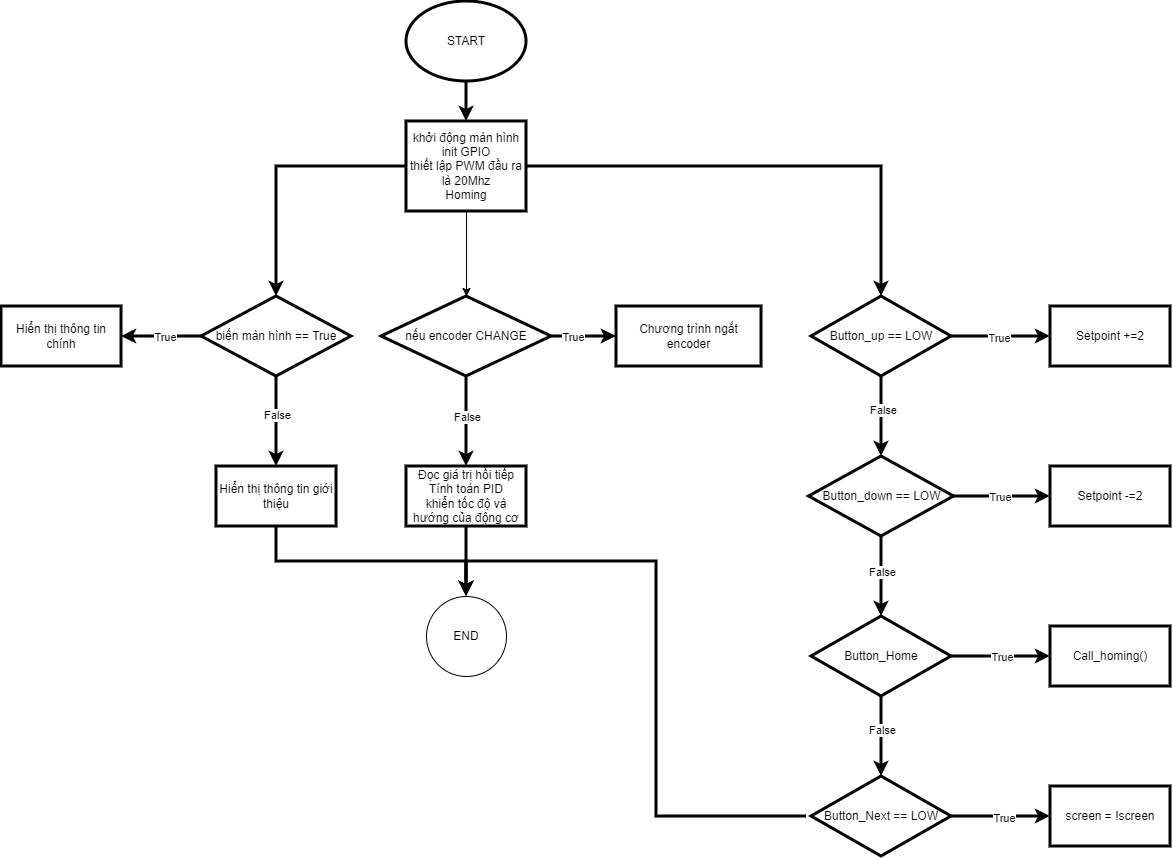

The diagram above was exported from draw.io. Its source (the exported page's mxGraphModel, read from the mxfile embedded in the PNG):
<mxGraphModel dx="2363" dy="1260" grid="1" gridSize="10" guides="1" tooltips="1" connect="1" arrows="1" fold="1" page="1" pageScale="1" pageWidth="1169" pageHeight="827" math="0" shadow="0">
  <root>
    <mxCell id="0" />
    <mxCell id="1" parent="0" />
    <mxCell id="8bwOARBPd9ihP9GhhveL-3" value="" style="edgeStyle=orthogonalEdgeStyle;rounded=0;orthogonalLoop=1;jettySize=auto;html=1;strokeWidth=3;" edge="1" parent="1" source="8bwOARBPd9ihP9GhhveL-1" target="8bwOARBPd9ihP9GhhveL-2">
      <mxGeometry relative="1" as="geometry" />
    </mxCell>
    <mxCell id="8bwOARBPd9ihP9GhhveL-1" value="START" style="ellipse;whiteSpace=wrap;html=1;strokeWidth=3;" vertex="1" parent="1">
      <mxGeometry x="525" y="20" width="120" height="80" as="geometry" />
    </mxCell>
    <mxCell id="8bwOARBPd9ihP9GhhveL-7" value="" style="edgeStyle=orthogonalEdgeStyle;rounded=0;orthogonalLoop=1;jettySize=auto;html=1;" edge="1" parent="1" source="8bwOARBPd9ihP9GhhveL-2" target="8bwOARBPd9ihP9GhhveL-6">
      <mxGeometry relative="1" as="geometry" />
    </mxCell>
    <mxCell id="8bwOARBPd9ihP9GhhveL-25" style="edgeStyle=orthogonalEdgeStyle;rounded=0;orthogonalLoop=1;jettySize=auto;html=1;exitX=0;exitY=0.5;exitDx=0;exitDy=0;entryX=0.5;entryY=0;entryDx=0;entryDy=0;strokeWidth=3;" edge="1" parent="1" source="8bwOARBPd9ihP9GhhveL-2" target="8bwOARBPd9ihP9GhhveL-16">
      <mxGeometry relative="1" as="geometry" />
    </mxCell>
    <mxCell id="8bwOARBPd9ihP9GhhveL-30" value="" style="edgeStyle=orthogonalEdgeStyle;rounded=0;orthogonalLoop=1;jettySize=auto;html=1;strokeWidth=3;" edge="1" parent="1" source="8bwOARBPd9ihP9GhhveL-2" target="8bwOARBPd9ihP9GhhveL-29">
      <mxGeometry relative="1" as="geometry" />
    </mxCell>
    <mxCell id="8bwOARBPd9ihP9GhhveL-2" value="khởi động màn hình&lt;br&gt;init GPIO&lt;br&gt;thiết lập PWM đầu ra là 20Mhz&lt;div&gt;Homing&lt;/div&gt;" style="whiteSpace=wrap;html=1;strokeWidth=3;" vertex="1" parent="1">
      <mxGeometry x="525" y="140" width="120" height="90" as="geometry" />
    </mxCell>
    <mxCell id="8bwOARBPd9ihP9GhhveL-9" value="" style="edgeStyle=orthogonalEdgeStyle;rounded=0;orthogonalLoop=1;jettySize=auto;html=1;strokeWidth=3;" edge="1" parent="1" source="8bwOARBPd9ihP9GhhveL-6" target="8bwOARBPd9ihP9GhhveL-8">
      <mxGeometry relative="1" as="geometry" />
    </mxCell>
    <mxCell id="8bwOARBPd9ihP9GhhveL-14" value="True" style="edgeLabel;html=1;align=center;verticalAlign=middle;resizable=0;points=[];" vertex="1" connectable="0" parent="8bwOARBPd9ihP9GhhveL-9">
      <mxGeometry x="-0.0154" y="-1" relative="1" as="geometry">
        <mxPoint x="-11" y="-1" as="offset" />
      </mxGeometry>
    </mxCell>
    <mxCell id="8bwOARBPd9ihP9GhhveL-13" value="" style="edgeStyle=orthogonalEdgeStyle;rounded=0;orthogonalLoop=1;jettySize=auto;html=1;strokeWidth=3;" edge="1" parent="1" source="8bwOARBPd9ihP9GhhveL-6" target="8bwOARBPd9ihP9GhhveL-12">
      <mxGeometry relative="1" as="geometry" />
    </mxCell>
    <mxCell id="8bwOARBPd9ihP9GhhveL-15" value="False" style="edgeLabel;html=1;align=center;verticalAlign=middle;resizable=0;points=[];" vertex="1" connectable="0" parent="8bwOARBPd9ihP9GhhveL-13">
      <mxGeometry x="-0.1111" relative="1" as="geometry">
        <mxPoint as="offset" />
      </mxGeometry>
    </mxCell>
    <mxCell id="8bwOARBPd9ihP9GhhveL-6" value="nếu encoder CHANGE" style="rhombus;whiteSpace=wrap;html=1;strokeWidth=3;" vertex="1" parent="1">
      <mxGeometry x="500" y="315" width="170" height="80" as="geometry" />
    </mxCell>
    <mxCell id="8bwOARBPd9ihP9GhhveL-8" value="Chương trình ngắt encoder" style="whiteSpace=wrap;html=1;strokeWidth=3;" vertex="1" parent="1">
      <mxGeometry x="735" y="325" width="145" height="60" as="geometry" />
    </mxCell>
    <mxCell id="8bwOARBPd9ihP9GhhveL-27" value="" style="edgeStyle=orthogonalEdgeStyle;rounded=0;orthogonalLoop=1;jettySize=auto;html=1;strokeWidth=3;" edge="1" parent="1" source="8bwOARBPd9ihP9GhhveL-12" target="8bwOARBPd9ihP9GhhveL-26">
      <mxGeometry relative="1" as="geometry" />
    </mxCell>
    <mxCell id="8bwOARBPd9ihP9GhhveL-12" value="Đọc giá trị hồi tiếp&lt;br&gt;Tính toán PID&lt;br&gt;khiển tốc độ và hướng của động cơ" style="whiteSpace=wrap;html=1;strokeWidth=3;" vertex="1" parent="1">
      <mxGeometry x="525" y="485" width="120" height="60" as="geometry" />
    </mxCell>
    <mxCell id="8bwOARBPd9ihP9GhhveL-19" value="" style="edgeStyle=orthogonalEdgeStyle;rounded=0;orthogonalLoop=1;jettySize=auto;html=1;strokeWidth=3;" edge="1" parent="1" source="8bwOARBPd9ihP9GhhveL-16" target="8bwOARBPd9ihP9GhhveL-18">
      <mxGeometry relative="1" as="geometry" />
    </mxCell>
    <mxCell id="8bwOARBPd9ihP9GhhveL-53" value="True" style="edgeLabel;html=1;align=center;verticalAlign=middle;resizable=0;points=[];" vertex="1" connectable="0" parent="8bwOARBPd9ihP9GhhveL-19">
      <mxGeometry x="-0.1" relative="1" as="geometry">
        <mxPoint as="offset" />
      </mxGeometry>
    </mxCell>
    <mxCell id="8bwOARBPd9ihP9GhhveL-24" value="" style="edgeStyle=orthogonalEdgeStyle;rounded=0;orthogonalLoop=1;jettySize=auto;html=1;strokeWidth=3;" edge="1" parent="1" source="8bwOARBPd9ihP9GhhveL-16" target="8bwOARBPd9ihP9GhhveL-23">
      <mxGeometry relative="1" as="geometry" />
    </mxCell>
    <mxCell id="8bwOARBPd9ihP9GhhveL-54" value="False" style="edgeLabel;html=1;align=center;verticalAlign=middle;resizable=0;points=[];" vertex="1" connectable="0" parent="8bwOARBPd9ihP9GhhveL-24">
      <mxGeometry x="-0.1556" relative="1" as="geometry">
        <mxPoint as="offset" />
      </mxGeometry>
    </mxCell>
    <mxCell id="8bwOARBPd9ihP9GhhveL-16" value="biến màn hình == True" style="rhombus;whiteSpace=wrap;html=1;strokeWidth=3;" vertex="1" parent="1">
      <mxGeometry x="320" y="315" width="150" height="80" as="geometry" />
    </mxCell>
    <mxCell id="8bwOARBPd9ihP9GhhveL-18" value="Hiển thị thông tin chính" style="whiteSpace=wrap;html=1;strokeWidth=3;" vertex="1" parent="1">
      <mxGeometry x="120" y="325" width="120" height="60" as="geometry" />
    </mxCell>
    <mxCell id="8bwOARBPd9ihP9GhhveL-28" style="edgeStyle=orthogonalEdgeStyle;rounded=0;orthogonalLoop=1;jettySize=auto;html=1;exitX=0.5;exitY=1;exitDx=0;exitDy=0;entryX=0.5;entryY=0;entryDx=0;entryDy=0;strokeWidth=3;" edge="1" parent="1" source="8bwOARBPd9ihP9GhhveL-23" target="8bwOARBPd9ihP9GhhveL-26">
      <mxGeometry relative="1" as="geometry" />
    </mxCell>
    <mxCell id="8bwOARBPd9ihP9GhhveL-23" value="Hiển thị thông tin giới thiệu" style="whiteSpace=wrap;html=1;strokeWidth=3;" vertex="1" parent="1">
      <mxGeometry x="335" y="485" width="120" height="60" as="geometry" />
    </mxCell>
    <mxCell id="8bwOARBPd9ihP9GhhveL-26" value="END" style="ellipse;whiteSpace=wrap;html=1;" vertex="1" parent="1">
      <mxGeometry x="545" y="615" width="80" height="80" as="geometry" />
    </mxCell>
    <mxCell id="8bwOARBPd9ihP9GhhveL-32" value="" style="edgeStyle=orthogonalEdgeStyle;rounded=0;orthogonalLoop=1;jettySize=auto;html=1;strokeWidth=3;" edge="1" parent="1" source="8bwOARBPd9ihP9GhhveL-29" target="8bwOARBPd9ihP9GhhveL-31">
      <mxGeometry relative="1" as="geometry" />
    </mxCell>
    <mxCell id="8bwOARBPd9ihP9GhhveL-46" value="True" style="edgeLabel;html=1;align=center;verticalAlign=middle;resizable=0;points=[];" vertex="1" connectable="0" parent="8bwOARBPd9ihP9GhhveL-32">
      <mxGeometry x="-0.0505" y="-1" relative="1" as="geometry">
        <mxPoint as="offset" />
      </mxGeometry>
    </mxCell>
    <mxCell id="8bwOARBPd9ihP9GhhveL-34" value="" style="edgeStyle=orthogonalEdgeStyle;rounded=0;orthogonalLoop=1;jettySize=auto;html=1;strokeWidth=3;" edge="1" parent="1" source="8bwOARBPd9ihP9GhhveL-29" target="8bwOARBPd9ihP9GhhveL-33">
      <mxGeometry relative="1" as="geometry" />
    </mxCell>
    <mxCell id="8bwOARBPd9ihP9GhhveL-50" value="False" style="edgeLabel;html=1;align=center;verticalAlign=middle;resizable=0;points=[];" vertex="1" connectable="0" parent="8bwOARBPd9ihP9GhhveL-34">
      <mxGeometry x="-0.15" y="1" relative="1" as="geometry">
        <mxPoint as="offset" />
      </mxGeometry>
    </mxCell>
    <mxCell id="8bwOARBPd9ihP9GhhveL-29" value="Button_up == LOW" style="rhombus;whiteSpace=wrap;html=1;strokeWidth=3;" vertex="1" parent="1">
      <mxGeometry x="930" y="315" width="140" height="80" as="geometry" />
    </mxCell>
    <mxCell id="8bwOARBPd9ihP9GhhveL-31" value="Setpoint +=2" style="whiteSpace=wrap;html=1;strokeWidth=3;" vertex="1" parent="1">
      <mxGeometry x="1169" y="325" width="120" height="60" as="geometry" />
    </mxCell>
    <mxCell id="8bwOARBPd9ihP9GhhveL-36" value="" style="edgeStyle=orthogonalEdgeStyle;rounded=0;orthogonalLoop=1;jettySize=auto;html=1;strokeWidth=3;" edge="1" parent="1" source="8bwOARBPd9ihP9GhhveL-33" target="8bwOARBPd9ihP9GhhveL-35">
      <mxGeometry relative="1" as="geometry" />
    </mxCell>
    <mxCell id="8bwOARBPd9ihP9GhhveL-47" value="True" style="edgeLabel;html=1;align=center;verticalAlign=middle;resizable=0;points=[];" vertex="1" connectable="0" parent="8bwOARBPd9ihP9GhhveL-36">
      <mxGeometry x="-0.057" relative="1" as="geometry">
        <mxPoint x="1" as="offset" />
      </mxGeometry>
    </mxCell>
    <mxCell id="8bwOARBPd9ihP9GhhveL-38" value="" style="edgeStyle=orthogonalEdgeStyle;rounded=0;orthogonalLoop=1;jettySize=auto;html=1;strokeWidth=3;" edge="1" parent="1" source="8bwOARBPd9ihP9GhhveL-33" target="8bwOARBPd9ihP9GhhveL-37">
      <mxGeometry relative="1" as="geometry" />
    </mxCell>
    <mxCell id="8bwOARBPd9ihP9GhhveL-51" value="False" style="edgeLabel;html=1;align=center;verticalAlign=middle;resizable=0;points=[];" vertex="1" connectable="0" parent="8bwOARBPd9ihP9GhhveL-38">
      <mxGeometry x="-0.125" relative="1" as="geometry">
        <mxPoint as="offset" />
      </mxGeometry>
    </mxCell>
    <mxCell id="8bwOARBPd9ihP9GhhveL-33" value="Button_down == LOW" style="rhombus;whiteSpace=wrap;html=1;strokeWidth=3;" vertex="1" parent="1">
      <mxGeometry x="927.5" y="475" width="145" height="80" as="geometry" />
    </mxCell>
    <mxCell id="8bwOARBPd9ihP9GhhveL-35" value="Setpoint -=2" style="whiteSpace=wrap;html=1;strokeWidth=3;" vertex="1" parent="1">
      <mxGeometry x="1169" y="485" width="120" height="60" as="geometry" />
    </mxCell>
    <mxCell id="8bwOARBPd9ihP9GhhveL-40" value="" style="edgeStyle=orthogonalEdgeStyle;rounded=0;orthogonalLoop=1;jettySize=auto;html=1;strokeWidth=3;" edge="1" parent="1" source="8bwOARBPd9ihP9GhhveL-37" target="8bwOARBPd9ihP9GhhveL-39">
      <mxGeometry relative="1" as="geometry" />
    </mxCell>
    <mxCell id="8bwOARBPd9ihP9GhhveL-48" value="True" style="edgeLabel;html=1;align=center;verticalAlign=middle;resizable=0;points=[];" vertex="1" connectable="0" parent="8bwOARBPd9ihP9GhhveL-40">
      <mxGeometry x="0.0101" relative="1" as="geometry">
        <mxPoint as="offset" />
      </mxGeometry>
    </mxCell>
    <mxCell id="8bwOARBPd9ihP9GhhveL-42" value="" style="edgeStyle=orthogonalEdgeStyle;rounded=0;orthogonalLoop=1;jettySize=auto;html=1;strokeWidth=3;" edge="1" parent="1" source="8bwOARBPd9ihP9GhhveL-37" target="8bwOARBPd9ihP9GhhveL-41">
      <mxGeometry relative="1" as="geometry" />
    </mxCell>
    <mxCell id="8bwOARBPd9ihP9GhhveL-52" value="False" style="edgeLabel;html=1;align=center;verticalAlign=middle;resizable=0;points=[];" vertex="1" connectable="0" parent="8bwOARBPd9ihP9GhhveL-42">
      <mxGeometry x="-0.15" relative="1" as="geometry">
        <mxPoint as="offset" />
      </mxGeometry>
    </mxCell>
    <mxCell id="8bwOARBPd9ihP9GhhveL-37" value="Button_Home" style="rhombus;whiteSpace=wrap;html=1;strokeWidth=3;" vertex="1" parent="1">
      <mxGeometry x="930" y="635" width="140" height="80" as="geometry" />
    </mxCell>
    <mxCell id="8bwOARBPd9ihP9GhhveL-39" value="Call_homing()" style="whiteSpace=wrap;html=1;strokeWidth=3;" vertex="1" parent="1">
      <mxGeometry x="1169" y="645" width="120" height="60" as="geometry" />
    </mxCell>
    <mxCell id="8bwOARBPd9ihP9GhhveL-44" value="" style="edgeStyle=orthogonalEdgeStyle;rounded=0;orthogonalLoop=1;jettySize=auto;html=1;strokeWidth=3;" edge="1" parent="1" source="8bwOARBPd9ihP9GhhveL-41" target="8bwOARBPd9ihP9GhhveL-43">
      <mxGeometry relative="1" as="geometry" />
    </mxCell>
    <mxCell id="8bwOARBPd9ihP9GhhveL-49" value="True" style="edgeLabel;html=1;align=center;verticalAlign=middle;resizable=0;points=[];" vertex="1" connectable="0" parent="8bwOARBPd9ihP9GhhveL-44">
      <mxGeometry x="0.0303" y="-1" relative="1" as="geometry">
        <mxPoint as="offset" />
      </mxGeometry>
    </mxCell>
    <mxCell id="8bwOARBPd9ihP9GhhveL-45" style="edgeStyle=orthogonalEdgeStyle;rounded=0;orthogonalLoop=1;jettySize=auto;html=1;entryX=0.5;entryY=0;entryDx=0;entryDy=0;strokeWidth=3;" edge="1" parent="1" target="8bwOARBPd9ihP9GhhveL-26">
      <mxGeometry relative="1" as="geometry">
        <mxPoint x="585" y="610" as="targetPoint" />
        <mxPoint x="925" y="835" as="sourcePoint" />
        <Array as="points">
          <mxPoint x="775" y="835" />
          <mxPoint x="775" y="580" />
          <mxPoint x="585" y="580" />
        </Array>
      </mxGeometry>
    </mxCell>
    <mxCell id="8bwOARBPd9ihP9GhhveL-41" value="Button_Next == LOW" style="rhombus;whiteSpace=wrap;html=1;strokeWidth=3;" vertex="1" parent="1">
      <mxGeometry x="930" y="795" width="140" height="80" as="geometry" />
    </mxCell>
    <mxCell id="8bwOARBPd9ihP9GhhveL-43" value="screen = !screen" style="whiteSpace=wrap;html=1;strokeWidth=3;" vertex="1" parent="1">
      <mxGeometry x="1169" y="805" width="120" height="60" as="geometry" />
    </mxCell>
  </root>
</mxGraphModel>